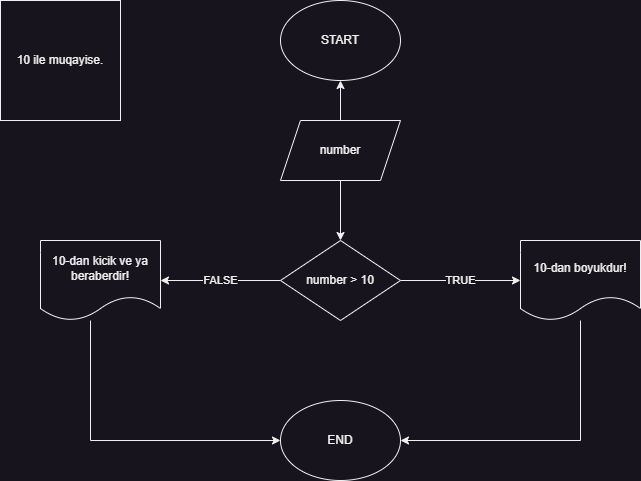

The diagram above was exported from draw.io. Its source (the exported page's mxGraphModel, read from the mxfile embedded in the PNG):
<mxGraphModel dx="1036" dy="654" grid="1" gridSize="10" guides="1" tooltips="1" connect="1" arrows="1" fold="1" page="1" pageScale="1" pageWidth="850" pageHeight="1100" math="0" shadow="0">
  <root>
    <mxCell id="0" />
    <mxCell id="1" parent="0" />
    <mxCell id="ULzaCmHFg9BGS1sV1W4L-1" value="START" style="ellipse;whiteSpace=wrap;html=1;" parent="1" vertex="1">
      <mxGeometry x="360" y="40" width="120" height="80" as="geometry" />
    </mxCell>
    <mxCell id="ULzaCmHFg9BGS1sV1W4L-2" value="END" style="ellipse;whiteSpace=wrap;html=1;" parent="1" vertex="1">
      <mxGeometry x="360" y="440" width="120" height="80" as="geometry" />
    </mxCell>
    <mxCell id="ULzaCmHFg9BGS1sV1W4L-11" style="edgeStyle=orthogonalEdgeStyle;rounded=0;orthogonalLoop=1;jettySize=auto;html=1;exitX=0.5;exitY=0;exitDx=0;exitDy=0;entryX=0.5;entryY=1;entryDx=0;entryDy=0;" parent="1" source="ULzaCmHFg9BGS1sV1W4L-4" target="ULzaCmHFg9BGS1sV1W4L-1" edge="1">
      <mxGeometry relative="1" as="geometry" />
    </mxCell>
    <mxCell id="ULzaCmHFg9BGS1sV1W4L-12" style="edgeStyle=orthogonalEdgeStyle;rounded=0;orthogonalLoop=1;jettySize=auto;html=1;exitX=0.5;exitY=1;exitDx=0;exitDy=0;entryX=0.5;entryY=0;entryDx=0;entryDy=0;" parent="1" source="ULzaCmHFg9BGS1sV1W4L-4" target="ULzaCmHFg9BGS1sV1W4L-5" edge="1">
      <mxGeometry relative="1" as="geometry" />
    </mxCell>
    <mxCell id="ULzaCmHFg9BGS1sV1W4L-4" value="number" style="shape=parallelogram;perimeter=parallelogramPerimeter;whiteSpace=wrap;html=1;fixedSize=1;" parent="1" vertex="1">
      <mxGeometry x="360" y="160" width="120" height="60" as="geometry" />
    </mxCell>
    <mxCell id="ULzaCmHFg9BGS1sV1W4L-9" value="TRUE" style="edgeStyle=orthogonalEdgeStyle;rounded=0;orthogonalLoop=1;jettySize=auto;html=1;exitX=1;exitY=0.5;exitDx=0;exitDy=0;entryX=0;entryY=0.5;entryDx=0;entryDy=0;" parent="1" source="ULzaCmHFg9BGS1sV1W4L-5" target="ULzaCmHFg9BGS1sV1W4L-6" edge="1">
      <mxGeometry relative="1" as="geometry" />
    </mxCell>
    <mxCell id="ULzaCmHFg9BGS1sV1W4L-10" value="FALSE" style="edgeStyle=orthogonalEdgeStyle;rounded=0;orthogonalLoop=1;jettySize=auto;html=1;exitX=0;exitY=0.5;exitDx=0;exitDy=0;entryX=1;entryY=0.5;entryDx=0;entryDy=0;" parent="1" source="ULzaCmHFg9BGS1sV1W4L-5" target="ULzaCmHFg9BGS1sV1W4L-7" edge="1">
      <mxGeometry relative="1" as="geometry" />
    </mxCell>
    <mxCell id="ULzaCmHFg9BGS1sV1W4L-5" value="number &amp;gt; 10" style="rhombus;whiteSpace=wrap;html=1;" parent="1" vertex="1">
      <mxGeometry x="360" y="280" width="120" height="80" as="geometry" />
    </mxCell>
    <mxCell id="ULzaCmHFg9BGS1sV1W4L-16" style="edgeStyle=orthogonalEdgeStyle;rounded=0;orthogonalLoop=1;jettySize=auto;html=1;entryX=1;entryY=0.5;entryDx=0;entryDy=0;" parent="1" source="ULzaCmHFg9BGS1sV1W4L-6" target="ULzaCmHFg9BGS1sV1W4L-2" edge="1">
      <mxGeometry relative="1" as="geometry">
        <Array as="points">
          <mxPoint x="660" y="480" />
        </Array>
      </mxGeometry>
    </mxCell>
    <mxCell id="ULzaCmHFg9BGS1sV1W4L-6" value="10-dan boyukdur!" style="shape=document;whiteSpace=wrap;html=1;boundedLbl=1;" parent="1" vertex="1">
      <mxGeometry x="600" y="280" width="120" height="80" as="geometry" />
    </mxCell>
    <mxCell id="ULzaCmHFg9BGS1sV1W4L-17" style="edgeStyle=orthogonalEdgeStyle;rounded=0;orthogonalLoop=1;jettySize=auto;html=1;entryX=0;entryY=0.5;entryDx=0;entryDy=0;" parent="1" source="ULzaCmHFg9BGS1sV1W4L-7" target="ULzaCmHFg9BGS1sV1W4L-2" edge="1">
      <mxGeometry relative="1" as="geometry">
        <Array as="points">
          <mxPoint x="170" y="480" />
        </Array>
      </mxGeometry>
    </mxCell>
    <mxCell id="ULzaCmHFg9BGS1sV1W4L-7" value="10-dan kicik ve ya beraberdir!" style="shape=document;whiteSpace=wrap;html=1;boundedLbl=1;" parent="1" vertex="1">
      <mxGeometry x="120" y="280" width="120" height="80" as="geometry" />
    </mxCell>
    <mxCell id="ULzaCmHFg9BGS1sV1W4L-8" value="10 ile muqayise." style="whiteSpace=wrap;html=1;aspect=fixed;" parent="1" vertex="1">
      <mxGeometry x="80" y="40" width="120" height="120" as="geometry" />
    </mxCell>
  </root>
</mxGraphModel>